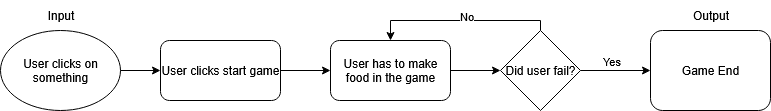

The diagram above was exported from draw.io. Its source (the exported page's mxGraphModel, read from the mxfile embedded in the PNG):
<mxGraphModel dx="905" dy="1335" grid="1" gridSize="10" guides="1" tooltips="1" connect="1" arrows="1" fold="1" page="1" pageScale="1" pageWidth="850" pageHeight="1100" math="0" shadow="0">
  <root>
    <mxCell id="0" />
    <mxCell id="1" parent="0" />
    <mxCell id="9g3eVzpxrf69Xz97EcUZ-1" value="User clicks on something" style="ellipse;whiteSpace=wrap;html=1;" vertex="1" parent="1">
      <mxGeometry x="10" y="280" width="120" height="80" as="geometry" />
    </mxCell>
    <mxCell id="9g3eVzpxrf69Xz97EcUZ-2" value="Input" style="text;html=1;align=center;verticalAlign=middle;resizable=0;points=[];autosize=1;strokeColor=none;fillColor=none;" vertex="1" parent="1">
      <mxGeometry x="45" y="250" width="50" height="30" as="geometry" />
    </mxCell>
    <mxCell id="9g3eVzpxrf69Xz97EcUZ-5" value="Game End" style="rounded=1;whiteSpace=wrap;html=1;" vertex="1" parent="1">
      <mxGeometry x="660" y="280" width="120" height="80" as="geometry" />
    </mxCell>
    <mxCell id="9g3eVzpxrf69Xz97EcUZ-7" value="Output" style="text;html=1;align=center;verticalAlign=middle;resizable=0;points=[];autosize=1;strokeColor=none;fillColor=none;" vertex="1" parent="1">
      <mxGeometry x="690" y="250" width="60" height="30" as="geometry" />
    </mxCell>
    <mxCell id="9g3eVzpxrf69Xz97EcUZ-11" style="edgeStyle=orthogonalEdgeStyle;rounded=0;orthogonalLoop=1;jettySize=auto;html=1;entryX=0;entryY=0.5;entryDx=0;entryDy=0;" edge="1" parent="1" source="9g3eVzpxrf69Xz97EcUZ-8" target="9g3eVzpxrf69Xz97EcUZ-10">
      <mxGeometry relative="1" as="geometry" />
    </mxCell>
    <mxCell id="9g3eVzpxrf69Xz97EcUZ-8" value="User clicks start game" style="rounded=1;whiteSpace=wrap;html=1;" vertex="1" parent="1">
      <mxGeometry x="170" y="290" width="120" height="60" as="geometry" />
    </mxCell>
    <mxCell id="9g3eVzpxrf69Xz97EcUZ-9" value="" style="endArrow=classic;html=1;rounded=0;entryX=0;entryY=0.5;entryDx=0;entryDy=0;" edge="1" parent="1" target="9g3eVzpxrf69Xz97EcUZ-8">
      <mxGeometry width="50" height="50" relative="1" as="geometry">
        <mxPoint x="130" y="320" as="sourcePoint" />
        <mxPoint x="180" y="270" as="targetPoint" />
      </mxGeometry>
    </mxCell>
    <mxCell id="9g3eVzpxrf69Xz97EcUZ-14" value="" style="edgeStyle=orthogonalEdgeStyle;rounded=0;orthogonalLoop=1;jettySize=auto;html=1;" edge="1" parent="1" source="9g3eVzpxrf69Xz97EcUZ-10" target="9g3eVzpxrf69Xz97EcUZ-12">
      <mxGeometry relative="1" as="geometry" />
    </mxCell>
    <mxCell id="9g3eVzpxrf69Xz97EcUZ-10" value="User has to make food in the game" style="rounded=1;whiteSpace=wrap;html=1;" vertex="1" parent="1">
      <mxGeometry x="340" y="290" width="120" height="60" as="geometry" />
    </mxCell>
    <mxCell id="9g3eVzpxrf69Xz97EcUZ-15" style="edgeStyle=orthogonalEdgeStyle;rounded=0;orthogonalLoop=1;jettySize=auto;html=1;entryX=0;entryY=0.5;entryDx=0;entryDy=0;" edge="1" parent="1" source="9g3eVzpxrf69Xz97EcUZ-12" target="9g3eVzpxrf69Xz97EcUZ-5">
      <mxGeometry relative="1" as="geometry" />
    </mxCell>
    <mxCell id="9g3eVzpxrf69Xz97EcUZ-16" value="Yes" style="edgeLabel;html=1;align=center;verticalAlign=middle;resizable=0;points=[];" vertex="1" connectable="0" parent="9g3eVzpxrf69Xz97EcUZ-15">
      <mxGeometry x="-0.1429" y="3" relative="1" as="geometry">
        <mxPoint y="-7" as="offset" />
      </mxGeometry>
    </mxCell>
    <mxCell id="9g3eVzpxrf69Xz97EcUZ-17" style="edgeStyle=orthogonalEdgeStyle;rounded=0;orthogonalLoop=1;jettySize=auto;html=1;entryX=0.5;entryY=0;entryDx=0;entryDy=0;" edge="1" parent="1" source="9g3eVzpxrf69Xz97EcUZ-12" target="9g3eVzpxrf69Xz97EcUZ-10">
      <mxGeometry relative="1" as="geometry">
        <Array as="points">
          <mxPoint x="550" y="270" />
          <mxPoint x="400" y="270" />
        </Array>
      </mxGeometry>
    </mxCell>
    <mxCell id="9g3eVzpxrf69Xz97EcUZ-18" value="No" style="edgeLabel;html=1;align=center;verticalAlign=middle;resizable=0;points=[];" vertex="1" connectable="0" parent="9g3eVzpxrf69Xz97EcUZ-17">
      <mxGeometry x="-0.0556" y="2" relative="1" as="geometry">
        <mxPoint y="-7" as="offset" />
      </mxGeometry>
    </mxCell>
    <mxCell id="9g3eVzpxrf69Xz97EcUZ-12" value="Did user fail?" style="rhombus;whiteSpace=wrap;html=1;" vertex="1" parent="1">
      <mxGeometry x="510" y="280" width="80" height="80" as="geometry" />
    </mxCell>
  </root>
</mxGraphModel>